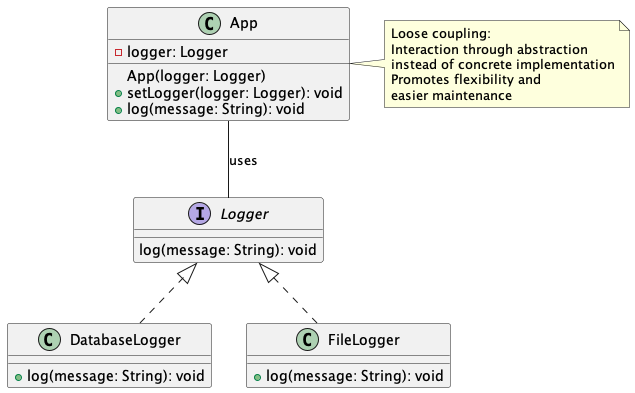

The diagram above was rendered by PlantUML. Its source (embedded in the PNG):
@startuml

interface Logger {
  log(message: String): void
}

class App {
  - logger: Logger
  App(logger: Logger)
  + setLogger(logger: Logger): void
  + log(message: String): void
}
note right of App
    Loose coupling:
    Interaction through abstraction
    instead of concrete implementation
    Promotes flexibility and
    easier maintenance
end note

class DatabaseLogger implements Logger {
  + log(message: String): void
}

class FileLogger implements Logger {
  + log(message: String): void
}

App -- Logger: uses

@enduml